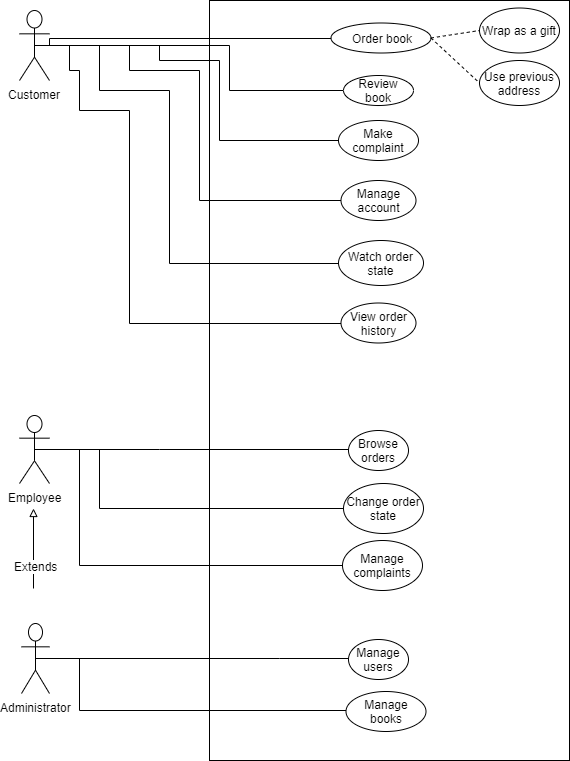

The diagram above was exported from draw.io. Its source (the exported page's mxGraphModel, read from the mxfile embedded in the PNG):
<mxGraphModel dx="1088" dy="638" grid="1" gridSize="10" guides="1" tooltips="1" connect="1" arrows="1" fold="1" page="1" pageScale="1" pageWidth="827" pageHeight="1169" math="0" shadow="0">
  <root>
    <mxCell id="0" />
    <mxCell id="1" parent="0" />
    <mxCell id="447395eb4104a189-1" value="Customer" style="shape=umlActor;verticalLabelPosition=bottom;labelBackgroundColor=#ffffff;verticalAlign=top;html=1;outlineConnect=0;" parent="1" vertex="1">
      <mxGeometry x="50" y="40" width="30" height="70" as="geometry" />
    </mxCell>
    <mxCell id="447395eb4104a189-2" value="Employee" style="shape=umlActor;verticalLabelPosition=bottom;labelBackgroundColor=#ffffff;verticalAlign=top;html=1;outlineConnect=0;" parent="1" vertex="1">
      <mxGeometry x="50" y="445" width="30" height="68" as="geometry" />
    </mxCell>
    <mxCell id="447395eb4104a189-3" value="Administrator" style="shape=umlActor;verticalLabelPosition=bottom;labelBackgroundColor=#ffffff;verticalAlign=top;html=1;outlineConnect=0;" parent="1" vertex="1">
      <mxGeometry x="52" y="653" width="28" height="70" as="geometry" />
    </mxCell>
    <mxCell id="447395eb4104a189-12" value="" style="rounded=0;whiteSpace=wrap;html=1;" parent="1" vertex="1">
      <mxGeometry x="240" y="30" width="360" height="760" as="geometry" />
    </mxCell>
    <mxCell id="447395eb4104a189-30" style="edgeStyle=orthogonalEdgeStyle;rounded=0;html=1;entryX=0.5;entryY=0.5;entryPerimeter=0;endArrow=none;endFill=0;jettySize=auto;orthogonalLoop=1;" parent="1" source="447395eb4104a189-13" target="447395eb4104a189-3" edge="1">
      <mxGeometry relative="1" as="geometry">
        <Array as="points">
          <mxPoint x="110" y="740" />
          <mxPoint x="110" y="688" />
        </Array>
      </mxGeometry>
    </mxCell>
    <mxCell id="447395eb4104a189-13" value="Manage books" style="ellipse;whiteSpace=wrap;html=1;" parent="1" vertex="1">
      <mxGeometry x="376.5" y="721" width="80" height="40" as="geometry" />
    </mxCell>
    <mxCell id="447395eb4104a189-31" style="edgeStyle=orthogonalEdgeStyle;rounded=0;html=1;entryX=0.5;entryY=0.5;entryPerimeter=0;endArrow=none;endFill=0;jettySize=auto;orthogonalLoop=1;" parent="1" source="447395eb4104a189-14" target="447395eb4104a189-3" edge="1">
      <mxGeometry relative="1" as="geometry">
        <Array as="points">
          <mxPoint x="310" y="688" />
          <mxPoint x="310" y="688" />
        </Array>
      </mxGeometry>
    </mxCell>
    <mxCell id="447395eb4104a189-14" value="Manage users" style="ellipse;whiteSpace=wrap;html=1;" parent="1" vertex="1">
      <mxGeometry x="379" y="669" width="60" height="40" as="geometry" />
    </mxCell>
    <mxCell id="447395eb4104a189-22" style="edgeStyle=orthogonalEdgeStyle;rounded=0;html=1;entryX=0.5;entryY=0.5;entryPerimeter=0;endArrow=none;endFill=0;jettySize=auto;orthogonalLoop=1;" parent="1" source="447395eb4104a189-15" target="447395eb4104a189-1" edge="1">
      <mxGeometry relative="1" as="geometry">
        <Array as="points">
          <mxPoint x="80" y="68" />
          <mxPoint x="80" y="75" />
        </Array>
      </mxGeometry>
    </mxCell>
    <mxCell id="447395eb4104a189-15" value="Order book" style="ellipse;whiteSpace=wrap;html=1;" parent="1" vertex="1">
      <mxGeometry x="361.5" y="52.5" width="100" height="30" as="geometry" />
    </mxCell>
    <mxCell id="447395eb4104a189-23" style="edgeStyle=orthogonalEdgeStyle;rounded=0;html=1;entryX=0.5;entryY=0.5;entryPerimeter=0;endArrow=none;endFill=0;jettySize=auto;orthogonalLoop=1;" parent="1" source="447395eb4104a189-17" target="447395eb4104a189-1" edge="1">
      <mxGeometry relative="1" as="geometry">
        <Array as="points">
          <mxPoint x="260" y="120" />
          <mxPoint x="260" y="75" />
        </Array>
      </mxGeometry>
    </mxCell>
    <mxCell id="447395eb4104a189-17" value="Review book" style="ellipse;whiteSpace=wrap;html=1;" parent="1" vertex="1">
      <mxGeometry x="374" y="105" width="70" height="30" as="geometry" />
    </mxCell>
    <mxCell id="447395eb4104a189-25" style="edgeStyle=orthogonalEdgeStyle;rounded=0;html=1;entryX=0.5;entryY=0.5;entryPerimeter=0;endArrow=none;endFill=0;jettySize=auto;orthogonalLoop=1;exitX=0;exitY=0.5;" parent="1" source="447395eb4104a189-27" target="447395eb4104a189-1" edge="1">
      <mxGeometry relative="1" as="geometry">
        <mxPoint x="300" y="120" as="sourcePoint" />
        <Array as="points">
          <mxPoint x="200" y="293" />
          <mxPoint x="200" y="120" />
          <mxPoint x="130" y="120" />
          <mxPoint x="130" y="75" />
        </Array>
      </mxGeometry>
    </mxCell>
    <mxCell id="447395eb4104a189-19" value="" style="endArrow=block;html=1;endFill=0;" parent="1" edge="1">
      <mxGeometry width="50" height="50" relative="1" as="geometry">
        <mxPoint x="64" y="618" as="sourcePoint" />
        <mxPoint x="64" y="538" as="targetPoint" />
      </mxGeometry>
    </mxCell>
    <mxCell id="447395eb4104a189-20" value="Extends" style="text;html=1;resizable=0;points=[];align=center;verticalAlign=middle;labelBackgroundColor=#ffffff;" parent="447395eb4104a189-19" vertex="1" connectable="0">
      <mxGeometry x="0.432" y="-4" relative="1" as="geometry">
        <mxPoint x="-2" y="34" as="offset" />
      </mxGeometry>
    </mxCell>
    <mxCell id="447395eb4104a189-27" value="Watch order state" style="ellipse;whiteSpace=wrap;html=1;" parent="1" vertex="1">
      <mxGeometry x="369" y="270" width="85" height="45" as="geometry" />
    </mxCell>
    <mxCell id="447395eb4104a189-29" style="edgeStyle=orthogonalEdgeStyle;rounded=0;html=1;entryX=0.5;entryY=0.5;entryPerimeter=0;endArrow=none;endFill=0;jettySize=auto;orthogonalLoop=1;" parent="1" source="447395eb4104a189-28" target="447395eb4104a189-1" edge="1">
      <mxGeometry relative="1" as="geometry">
        <Array as="points">
          <mxPoint x="160" y="353" />
          <mxPoint x="160" y="140" />
          <mxPoint x="110" y="140" />
          <mxPoint x="110" y="100" />
          <mxPoint x="100" y="100" />
          <mxPoint x="100" y="75" />
        </Array>
      </mxGeometry>
    </mxCell>
    <mxCell id="447395eb4104a189-28" value="View order history" style="ellipse;whiteSpace=wrap;html=1;" parent="1" vertex="1">
      <mxGeometry x="371.5" y="332.5" width="75" height="40" as="geometry" />
    </mxCell>
    <mxCell id="447395eb4104a189-34" style="edgeStyle=orthogonalEdgeStyle;rounded=0;html=1;entryX=0.5;entryY=0.5;entryPerimeter=0;endArrow=none;endFill=0;jettySize=auto;orthogonalLoop=1;" parent="1" source="447395eb4104a189-32" target="447395eb4104a189-2" edge="1">
      <mxGeometry relative="1" as="geometry">
        <Array as="points">
          <mxPoint x="130" y="538" />
          <mxPoint x="130" y="479" />
        </Array>
      </mxGeometry>
    </mxCell>
    <mxCell id="447395eb4104a189-32" value="Change order state" style="ellipse;whiteSpace=wrap;html=1;" parent="1" vertex="1">
      <mxGeometry x="374" y="513" width="80" height="50" as="geometry" />
    </mxCell>
    <mxCell id="447395eb4104a189-35" style="edgeStyle=orthogonalEdgeStyle;rounded=0;html=1;entryX=0.5;entryY=0.5;entryPerimeter=0;endArrow=none;endFill=0;jettySize=auto;orthogonalLoop=1;" parent="1" source="447395eb4104a189-33" target="447395eb4104a189-2" edge="1">
      <mxGeometry relative="1" as="geometry">
        <Array as="points">
          <mxPoint x="190" y="479" />
          <mxPoint x="190" y="479" />
        </Array>
      </mxGeometry>
    </mxCell>
    <mxCell id="447395eb4104a189-33" value="Browse orders" style="ellipse;whiteSpace=wrap;html=1;" parent="1" vertex="1">
      <mxGeometry x="379" y="460" width="60" height="40" as="geometry" />
    </mxCell>
    <mxCell id="447395eb4104a189-36" value="" style="endArrow=none;dashed=1;html=1;exitX=1;exitY=0.5;entryX=0;entryY=0.5;" parent="1" source="447395eb4104a189-15" target="447395eb4104a189-37" edge="1">
      <mxGeometry width="50" height="50" relative="1" as="geometry">
        <mxPoint x="450" y="95" as="sourcePoint" />
        <mxPoint x="500" y="45" as="targetPoint" />
      </mxGeometry>
    </mxCell>
    <mxCell id="447395eb4104a189-37" value="Use previous address" style="ellipse;whiteSpace=wrap;html=1;" parent="1" vertex="1">
      <mxGeometry x="510" y="90" width="80" height="45" as="geometry" />
    </mxCell>
    <mxCell id="447395eb4104a189-38" value="Wrap as a gift" style="ellipse;whiteSpace=wrap;html=1;" parent="1" vertex="1">
      <mxGeometry x="510" y="37.5" width="80" height="45" as="geometry" />
    </mxCell>
    <mxCell id="447395eb4104a189-39" value="" style="endArrow=none;dashed=1;html=1;exitX=1;exitY=0.5;entryX=0;entryY=0.5;" parent="1" source="447395eb4104a189-15" target="447395eb4104a189-38" edge="1">
      <mxGeometry width="50" height="50" relative="1" as="geometry">
        <mxPoint x="410" y="177.5" as="sourcePoint" />
        <mxPoint x="460" y="127.5" as="targetPoint" />
      </mxGeometry>
    </mxCell>
    <mxCell id="447395eb4104a189-43" style="edgeStyle=orthogonalEdgeStyle;rounded=0;html=1;entryX=0.5;entryY=0.5;entryPerimeter=0;endArrow=none;endFill=0;jettySize=auto;orthogonalLoop=1;" parent="1" source="447395eb4104a189-42" target="447395eb4104a189-1" edge="1">
      <mxGeometry relative="1" as="geometry">
        <Array as="points">
          <mxPoint x="230" y="230" />
          <mxPoint x="230" y="100" />
          <mxPoint x="160" y="100" />
          <mxPoint x="160" y="75" />
        </Array>
      </mxGeometry>
    </mxCell>
    <mxCell id="447395eb4104a189-42" value="Manage account" style="ellipse;whiteSpace=wrap;html=1;" parent="1" vertex="1">
      <mxGeometry x="371.5" y="210" width="75" height="40" as="geometry" />
    </mxCell>
    <mxCell id="MR4KAH_H4Jd-UftUUe9T-2" style="edgeStyle=orthogonalEdgeStyle;rounded=0;html=1;entryX=0.5;entryY=0.5;entryPerimeter=0;jettySize=auto;orthogonalLoop=1;endArrow=none;endFill=0;" parent="1" source="MR4KAH_H4Jd-UftUUe9T-1" target="447395eb4104a189-1" edge="1">
      <mxGeometry relative="1" as="geometry">
        <Array as="points">
          <mxPoint x="250" y="170" />
          <mxPoint x="250" y="90" />
          <mxPoint x="190" y="90" />
          <mxPoint x="190" y="75" />
        </Array>
      </mxGeometry>
    </mxCell>
    <mxCell id="MR4KAH_H4Jd-UftUUe9T-1" value="Make complaint" style="ellipse;whiteSpace=wrap;html=1;" parent="1" vertex="1">
      <mxGeometry x="369" y="150" width="80" height="40" as="geometry" />
    </mxCell>
    <mxCell id="S7CDCaVlBOIceZJTr98d-4" value="Manage complaints" style="ellipse;whiteSpace=wrap;html=1;" vertex="1" parent="1">
      <mxGeometry x="373" y="570" width="80" height="50" as="geometry" />
    </mxCell>
    <mxCell id="S7CDCaVlBOIceZJTr98d-6" style="edgeStyle=orthogonalEdgeStyle;rounded=0;html=1;endArrow=none;endFill=0;jettySize=auto;orthogonalLoop=1;exitX=0;exitY=0.5;exitDx=0;exitDy=0;" edge="1" parent="1" source="S7CDCaVlBOIceZJTr98d-4">
      <mxGeometry relative="1" as="geometry">
        <mxPoint x="384" y="548" as="sourcePoint" />
        <mxPoint x="65" y="479" as="targetPoint" />
        <Array as="points">
          <mxPoint x="110" y="595" />
          <mxPoint x="110" y="479" />
        </Array>
      </mxGeometry>
    </mxCell>
  </root>
</mxGraphModel>